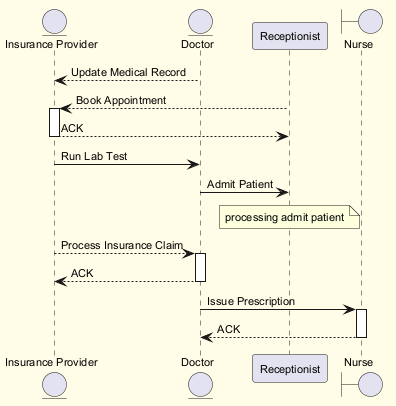

The diagram above was rendered by PlantUML. Its source (embedded in the PNG):
@startuml
skinparam backgroundColor #FFFDE7
skinparam classBackgroundColor #FFF9C4
skinparam classBorderColor #F57F17
skinparam defaultFontSize 11
entity "Insurance Provider" as IP
entity "Doctor" as D
participant "Receptionist" as R
boundary "Nurse" as N
D --> IP : Update Medical Record
R --> IP : Book Appointment
activate IP
IP --> R : ACK
deactivate IP
IP -> D : Run Lab Test
D -> R : Admit Patient
note over R : processing admit patient
IP --> D : Process Insurance Claim
activate D
D --> IP : ACK
deactivate D
D -> N : Issue Prescription
activate N
N --> D : ACK
deactivate N
@enduml